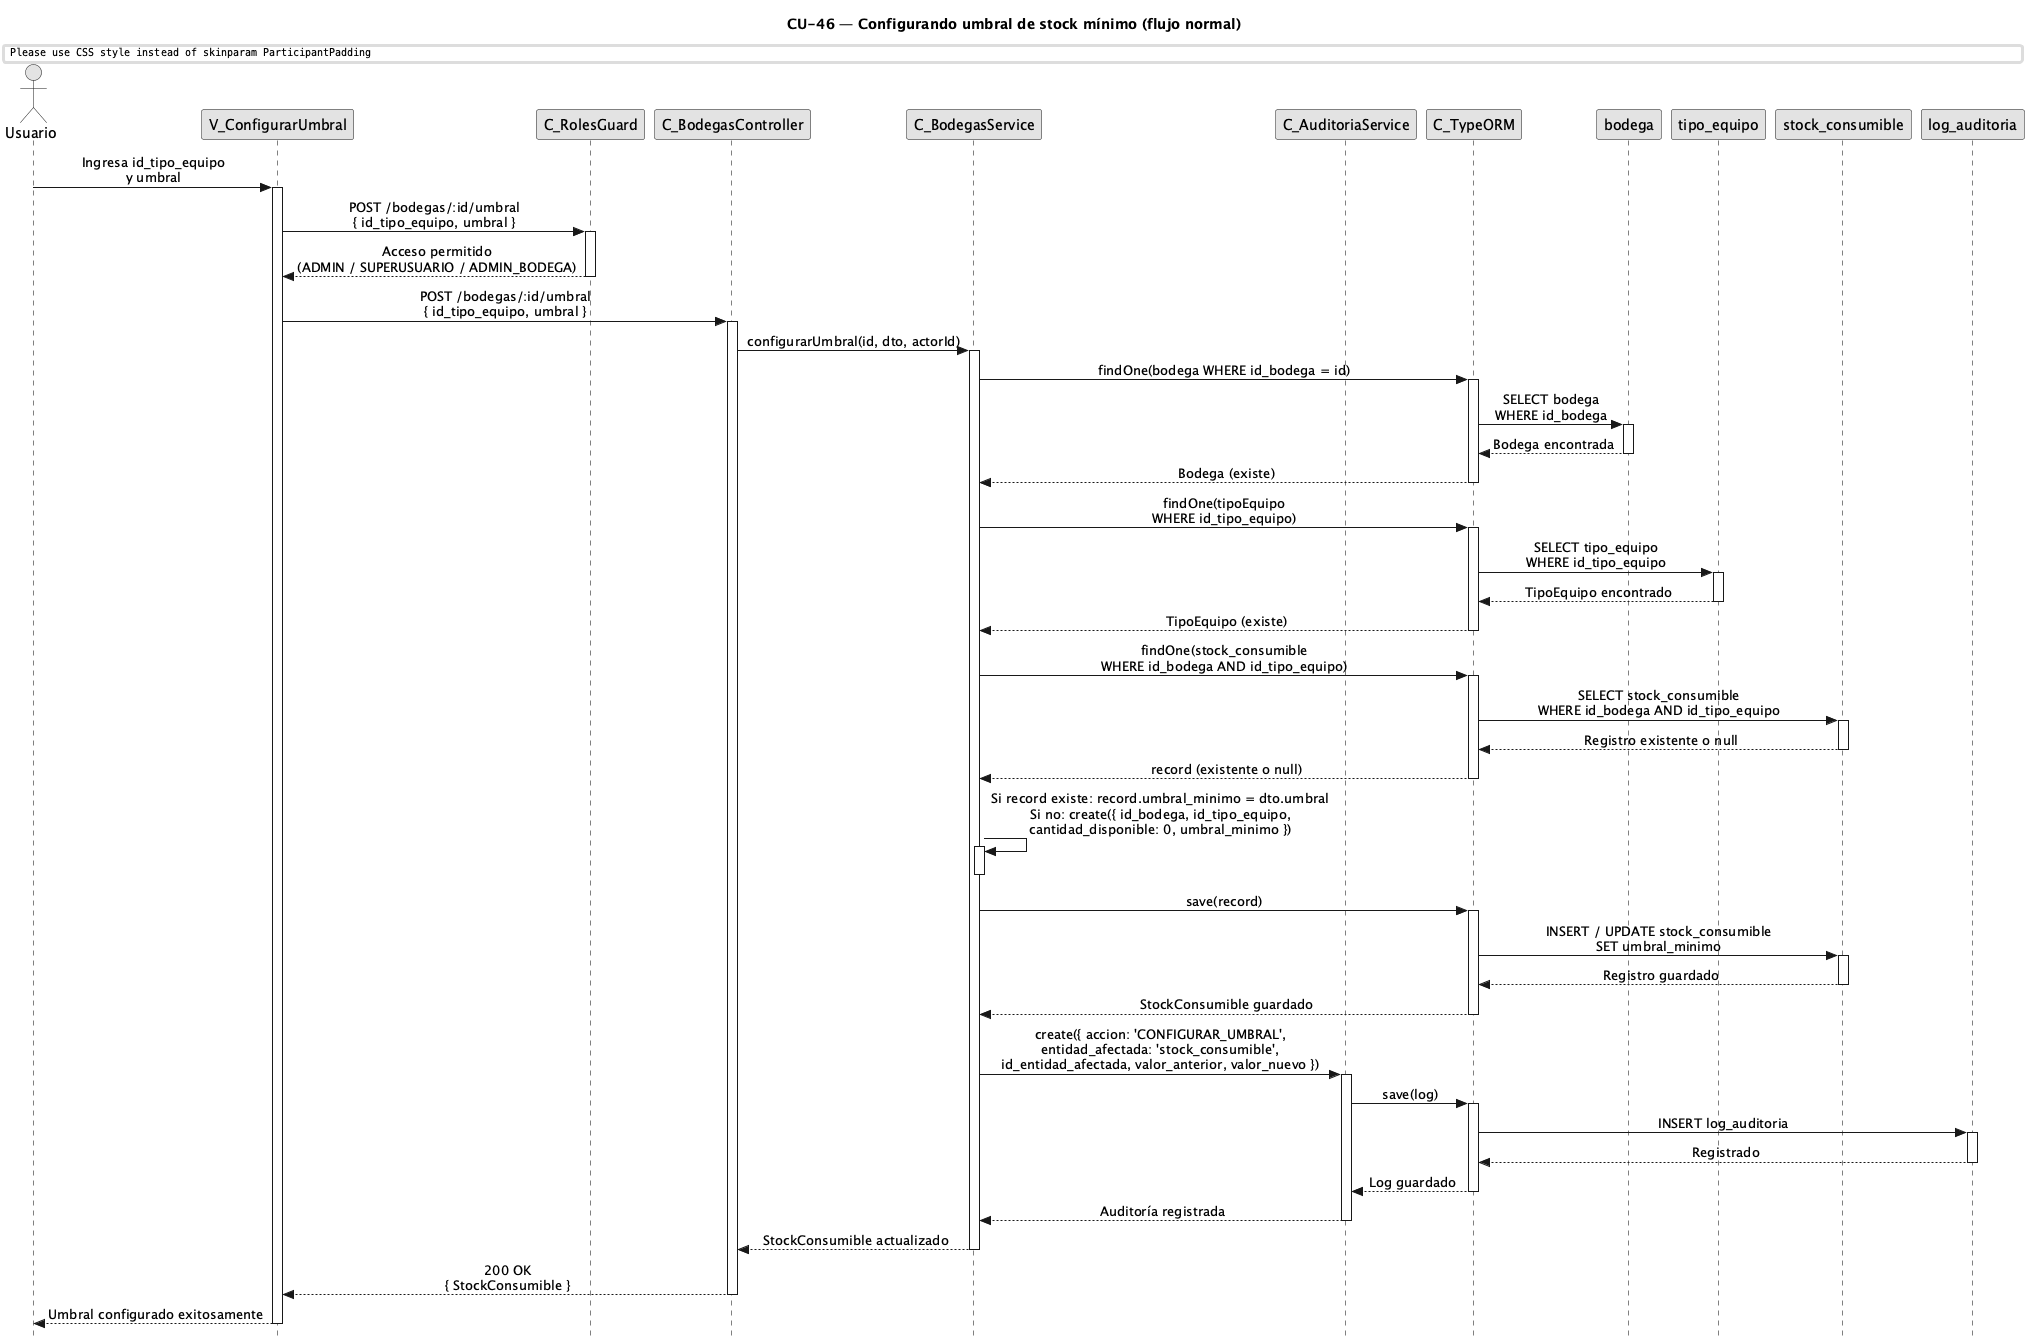

The diagram above was rendered by PlantUML. Its source (embedded in the PNG):
@startuml CU46-normal
title CU-46 — Configurando umbral de stock mínimo (flujo normal)

skinparam style strictuml
skinparam monochrome true
skinparam shadowing false
skinparam sequenceMessageAlign center
skinparam ParticipantPadding 25
skinparam ActorPadding 20
skinparam sequence {
  MessageAlign center
  LifeLineBorderColor black
}
hide footbox

actor "Usuario" as user
participant "V_ConfigurarUmbral" as view
participant "C_RolesGuard" as guard
participant "C_BodegasController" as ctrl
participant "C_BodegasService" as svc
participant "C_AuditoriaService" as aud
participant "C_TypeORM" as orm
participant "bodega" as bent
participant "tipo_equipo" as tent
participant "stock_consumible" as scent
participant "log_auditoria" as aent

user -> view : Ingresa id_tipo_equipo\ny umbral
activate view

view -> guard : POST /bodegas/:id/umbral\n{ id_tipo_equipo, umbral }
activate guard

guard --> view : Acceso permitido\n(ADMIN / SUPERUSUARIO / ADMIN_BODEGA)
deactivate guard

view -> ctrl : POST /bodegas/:id/umbral\n{ id_tipo_equipo, umbral }
activate ctrl

ctrl -> svc : configurarUmbral(id, dto, actorId)
activate svc

svc -> orm : findOne(bodega WHERE id_bodega = id)
activate orm

orm -> bent : SELECT bodega\nWHERE id_bodega
activate bent
bent --> orm : Bodega encontrada
deactivate bent

orm --> svc : Bodega (existe)
deactivate orm

svc -> orm : findOne(tipoEquipo\nWHERE id_tipo_equipo)
activate orm

orm -> tent : SELECT tipo_equipo\nWHERE id_tipo_equipo
activate tent
tent --> orm : TipoEquipo encontrado
deactivate tent

orm --> svc : TipoEquipo (existe)
deactivate orm

svc -> orm : findOne(stock_consumible\nWHERE id_bodega AND id_tipo_equipo)
activate orm

orm -> scent : SELECT stock_consumible\nWHERE id_bodega AND id_tipo_equipo
activate scent
scent --> orm : Registro existente o null
deactivate scent

orm --> svc : record (existente o null)
deactivate orm

svc -> svc : Si record existe: record.umbral_minimo = dto.umbral\nSi no: create({ id_bodega, id_tipo_equipo,\ncantidad_disponible: 0, umbral_minimo })
activate svc
deactivate svc

svc -> orm : save(record)
activate orm

orm -> scent : INSERT / UPDATE stock_consumible\nSET umbral_minimo
activate scent
scent --> orm : Registro guardado
deactivate scent

orm --> svc : StockConsumible guardado
deactivate orm

svc -> aud : create({ accion: 'CONFIGURAR_UMBRAL',\nentidad_afectada: 'stock_consumible',\nid_entidad_afectada, valor_anterior, valor_nuevo })
activate aud

aud -> orm : save(log)
activate orm

orm -> aent : INSERT log_auditoria
activate aent
aent --> orm : Registrado
deactivate aent

orm --> aud : Log guardado
deactivate orm

aud --> svc : Auditoría registrada
deactivate aud

svc --> ctrl : StockConsumible actualizado
deactivate svc

ctrl --> view : 200 OK\n{ StockConsumible }
deactivate ctrl

view --> user : Umbral configurado exitosamente
deactivate view

@enduml